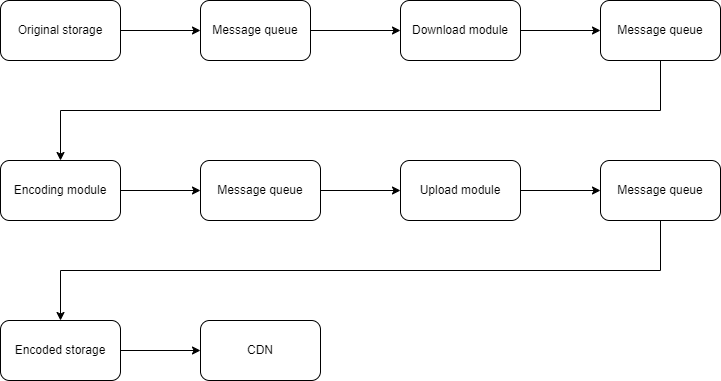

The diagram above was exported from draw.io. Its source (the exported page's mxGraphModel, read from the mxfile embedded in the PNG):
<mxGraphModel dx="882" dy="578" grid="1" gridSize="10" guides="1" tooltips="1" connect="1" arrows="1" fold="1" page="1" pageScale="1" pageWidth="850" pageHeight="1100" math="0" shadow="0">
  <root>
    <mxCell id="0" />
    <mxCell id="1" parent="0" />
    <mxCell id="_4GwdmeKuG6IqGC9l_xK-11" style="edgeStyle=orthogonalEdgeStyle;rounded=0;orthogonalLoop=1;jettySize=auto;html=1;exitX=1;exitY=0.5;exitDx=0;exitDy=0;entryX=0;entryY=0.5;entryDx=0;entryDy=0;" edge="1" parent="1" source="_4GwdmeKuG6IqGC9l_xK-1" target="_4GwdmeKuG6IqGC9l_xK-2">
      <mxGeometry relative="1" as="geometry" />
    </mxCell>
    <mxCell id="_4GwdmeKuG6IqGC9l_xK-1" value="Original storage" style="rounded=1;whiteSpace=wrap;html=1;" vertex="1" parent="1">
      <mxGeometry x="40" y="40" width="120" height="60" as="geometry" />
    </mxCell>
    <mxCell id="_4GwdmeKuG6IqGC9l_xK-12" style="edgeStyle=orthogonalEdgeStyle;rounded=0;orthogonalLoop=1;jettySize=auto;html=1;exitX=1;exitY=0.5;exitDx=0;exitDy=0;" edge="1" parent="1" source="_4GwdmeKuG6IqGC9l_xK-2" target="_4GwdmeKuG6IqGC9l_xK-3">
      <mxGeometry relative="1" as="geometry" />
    </mxCell>
    <mxCell id="_4GwdmeKuG6IqGC9l_xK-2" value="Message queue" style="rounded=1;whiteSpace=wrap;html=1;" vertex="1" parent="1">
      <mxGeometry x="240" y="40" width="110" height="60" as="geometry" />
    </mxCell>
    <mxCell id="_4GwdmeKuG6IqGC9l_xK-13" style="edgeStyle=orthogonalEdgeStyle;rounded=0;orthogonalLoop=1;jettySize=auto;html=1;exitX=1;exitY=0.5;exitDx=0;exitDy=0;entryX=0;entryY=0.5;entryDx=0;entryDy=0;" edge="1" parent="1" source="_4GwdmeKuG6IqGC9l_xK-3" target="_4GwdmeKuG6IqGC9l_xK-4">
      <mxGeometry relative="1" as="geometry" />
    </mxCell>
    <mxCell id="_4GwdmeKuG6IqGC9l_xK-3" value="Download module" style="rounded=1;whiteSpace=wrap;html=1;" vertex="1" parent="1">
      <mxGeometry x="440" y="40" width="120" height="60" as="geometry" />
    </mxCell>
    <mxCell id="_4GwdmeKuG6IqGC9l_xK-15" style="edgeStyle=orthogonalEdgeStyle;rounded=0;orthogonalLoop=1;jettySize=auto;html=1;exitX=0.5;exitY=1;exitDx=0;exitDy=0;entryX=0.5;entryY=0;entryDx=0;entryDy=0;" edge="1" parent="1" source="_4GwdmeKuG6IqGC9l_xK-4" target="_4GwdmeKuG6IqGC9l_xK-5">
      <mxGeometry relative="1" as="geometry" />
    </mxCell>
    <mxCell id="_4GwdmeKuG6IqGC9l_xK-4" value="Message queue" style="rounded=1;whiteSpace=wrap;html=1;" vertex="1" parent="1">
      <mxGeometry x="640" y="40" width="120" height="60" as="geometry" />
    </mxCell>
    <mxCell id="_4GwdmeKuG6IqGC9l_xK-16" style="edgeStyle=orthogonalEdgeStyle;rounded=0;orthogonalLoop=1;jettySize=auto;html=1;exitX=1;exitY=0.5;exitDx=0;exitDy=0;entryX=0;entryY=0.5;entryDx=0;entryDy=0;" edge="1" parent="1" source="_4GwdmeKuG6IqGC9l_xK-5" target="_4GwdmeKuG6IqGC9l_xK-6">
      <mxGeometry relative="1" as="geometry" />
    </mxCell>
    <mxCell id="_4GwdmeKuG6IqGC9l_xK-5" value="Encoding module" style="rounded=1;whiteSpace=wrap;html=1;" vertex="1" parent="1">
      <mxGeometry x="40" y="200" width="120" height="60" as="geometry" />
    </mxCell>
    <mxCell id="_4GwdmeKuG6IqGC9l_xK-17" style="edgeStyle=orthogonalEdgeStyle;rounded=0;orthogonalLoop=1;jettySize=auto;html=1;exitX=1;exitY=0.5;exitDx=0;exitDy=0;entryX=0;entryY=0.5;entryDx=0;entryDy=0;" edge="1" parent="1" source="_4GwdmeKuG6IqGC9l_xK-6" target="_4GwdmeKuG6IqGC9l_xK-7">
      <mxGeometry relative="1" as="geometry" />
    </mxCell>
    <mxCell id="_4GwdmeKuG6IqGC9l_xK-6" value="Message queue" style="rounded=1;whiteSpace=wrap;html=1;" vertex="1" parent="1">
      <mxGeometry x="240" y="200" width="120" height="60" as="geometry" />
    </mxCell>
    <mxCell id="_4GwdmeKuG6IqGC9l_xK-18" style="edgeStyle=orthogonalEdgeStyle;rounded=0;orthogonalLoop=1;jettySize=auto;html=1;exitX=1;exitY=0.5;exitDx=0;exitDy=0;entryX=0;entryY=0.5;entryDx=0;entryDy=0;" edge="1" parent="1" source="_4GwdmeKuG6IqGC9l_xK-7" target="_4GwdmeKuG6IqGC9l_xK-8">
      <mxGeometry relative="1" as="geometry" />
    </mxCell>
    <mxCell id="_4GwdmeKuG6IqGC9l_xK-7" value="Upload module" style="rounded=1;whiteSpace=wrap;html=1;" vertex="1" parent="1">
      <mxGeometry x="440" y="200" width="120" height="60" as="geometry" />
    </mxCell>
    <mxCell id="_4GwdmeKuG6IqGC9l_xK-19" style="edgeStyle=orthogonalEdgeStyle;rounded=0;orthogonalLoop=1;jettySize=auto;html=1;exitX=0.5;exitY=1;exitDx=0;exitDy=0;" edge="1" parent="1" source="_4GwdmeKuG6IqGC9l_xK-8" target="_4GwdmeKuG6IqGC9l_xK-9">
      <mxGeometry relative="1" as="geometry" />
    </mxCell>
    <mxCell id="_4GwdmeKuG6IqGC9l_xK-8" value="Message queue" style="rounded=1;whiteSpace=wrap;html=1;" vertex="1" parent="1">
      <mxGeometry x="640" y="200" width="120" height="60" as="geometry" />
    </mxCell>
    <mxCell id="_4GwdmeKuG6IqGC9l_xK-20" style="edgeStyle=orthogonalEdgeStyle;rounded=0;orthogonalLoop=1;jettySize=auto;html=1;exitX=1;exitY=0.5;exitDx=0;exitDy=0;entryX=0;entryY=0.5;entryDx=0;entryDy=0;" edge="1" parent="1" source="_4GwdmeKuG6IqGC9l_xK-9" target="_4GwdmeKuG6IqGC9l_xK-10">
      <mxGeometry relative="1" as="geometry" />
    </mxCell>
    <mxCell id="_4GwdmeKuG6IqGC9l_xK-9" value="Encoded storage" style="rounded=1;whiteSpace=wrap;html=1;" vertex="1" parent="1">
      <mxGeometry x="40" y="360" width="120" height="60" as="geometry" />
    </mxCell>
    <mxCell id="_4GwdmeKuG6IqGC9l_xK-10" value="CDN" style="rounded=1;whiteSpace=wrap;html=1;" vertex="1" parent="1">
      <mxGeometry x="240" y="360" width="120" height="60" as="geometry" />
    </mxCell>
  </root>
</mxGraphModel>